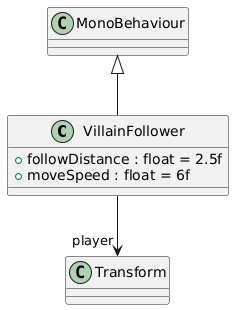

The diagram above was rendered by PlantUML. Its source (embedded in the PNG):
@startuml
class VillainFollower {
    + followDistance : float = 2.5f
    + moveSpeed : float = 6f
}
MonoBehaviour <|-- VillainFollower
VillainFollower --> "player" Transform
@enduml